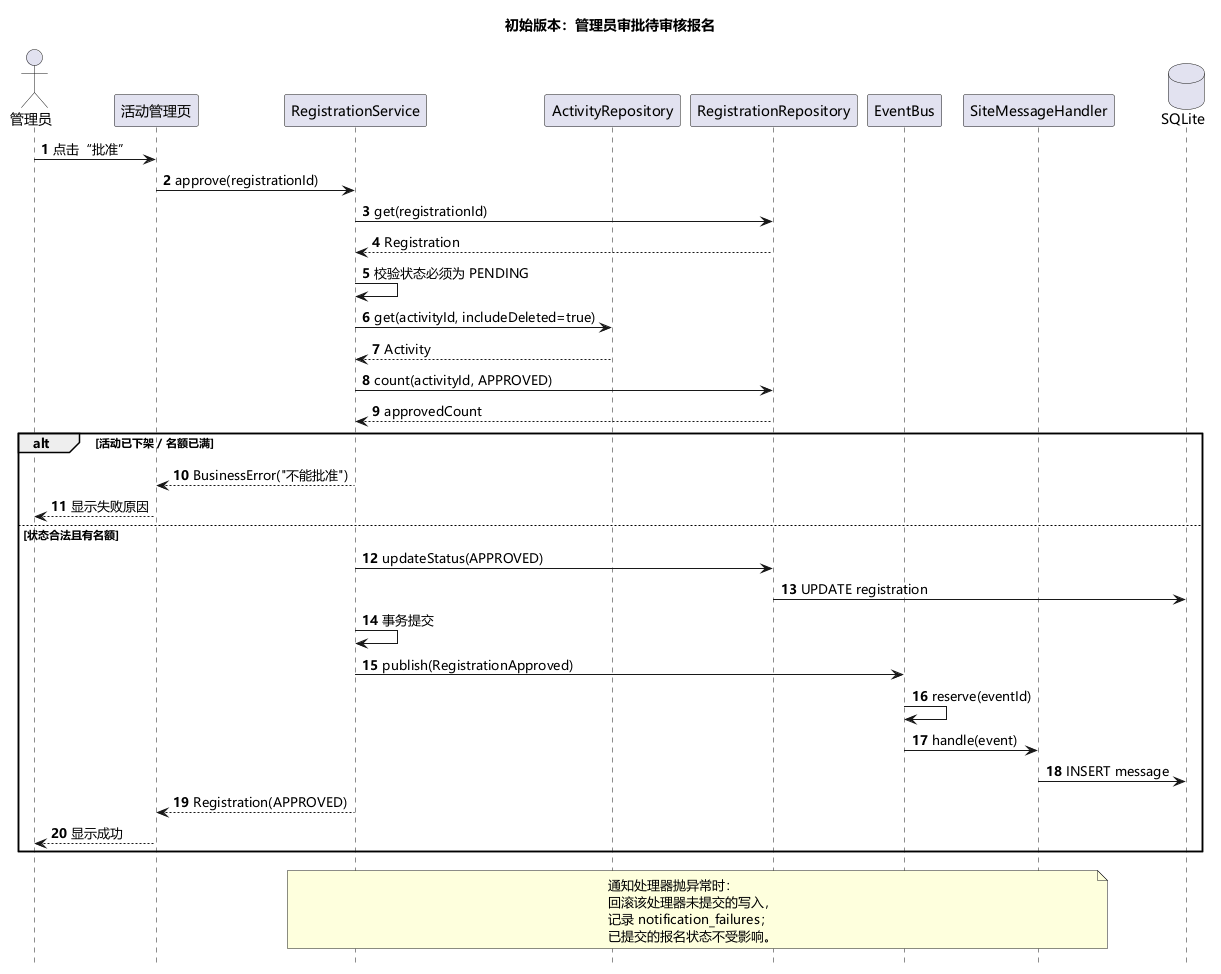

The diagram above was rendered by PlantUML. Its source (embedded in the PNG):
@startuml
skinparam backgroundColor #FFFFFF
skinparam shadowing false
skinparam defaultFontName "Microsoft YaHei"
hide footbox
autonumber
title 初始版本：管理员审批待审核报名

actor "管理员" as Admin
participant "活动管理页" as UI
participant "RegistrationService" as Service
participant "ActivityRepository" as ActivityRepo
participant "RegistrationRepository" as RegRepo
participant "EventBus" as Bus
participant "SiteMessageHandler" as Handler
database "SQLite" as DB

Admin -> UI : 点击“批准”
UI -> Service : approve(registrationId)

Service -> RegRepo : get(registrationId)
RegRepo --> Service : Registration
Service -> Service : 校验状态必须为 PENDING
Service -> ActivityRepo : get(activityId, includeDeleted=true)
ActivityRepo --> Service : Activity
Service -> RegRepo : count(activityId, APPROVED)
RegRepo --> Service : approvedCount

alt 活动已下架 / 名额已满
  Service --> UI : BusinessError("不能批准")
  UI --> Admin : 显示失败原因
else 状态合法且有名额
  Service -> RegRepo : updateStatus(APPROVED)
  RegRepo -> DB : UPDATE registration
  Service -> Service : 事务提交
  Service -> Bus : publish(RegistrationApproved)
  Bus -> Bus : reserve(eventId)
  Bus -> Handler : handle(event)
  Handler -> DB : INSERT message
  Service --> UI : Registration(APPROVED)
  UI --> Admin : 显示成功
end

note over Service, Handler
  通知处理器抛异常时：
  回滚该处理器未提交的写入，
  记录 notification_failures；
  已提交的报名状态不受影响。
end note
@enduml